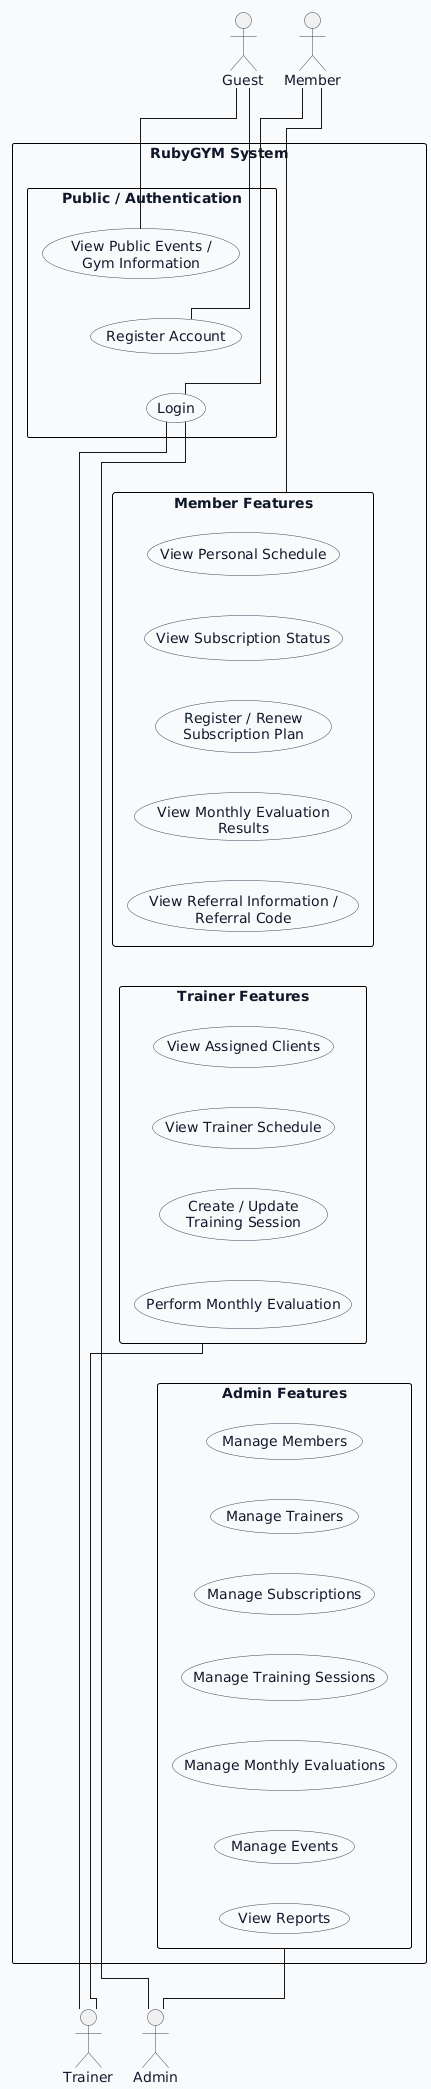

The diagram above was rendered by PlantUML. Its source (embedded in the PNG):
@startuml
!pragma layout elk
left to right direction

skinparam shadowing false
skinparam packageStyle rectangle
skinparam linetype ortho
skinparam defaultFontName Arial
skinparam actor {
  BorderColor #334155
  FontColor #0f172a
}
skinparam rectangle {
  BorderColor #0f172a
  BackgroundColor #ffffff
  FontColor #0f172a
}
skinparam package {
  BorderColor #cbd5e1
  BackgroundColor #f8fafc
  FontColor #0f172a
}
skinparam usecase {
  BorderColor #334155
  BackgroundColor #ffffff
  FontColor #0f172a
}

actor "Guest" as Guest
actor "Member" as Member

rectangle "RubyGYM System" {
  package "Public / Authentication" as PAuth {
    usecase "View Public Events /\nGym Information" as UC_PublicInfo
    usecase "Register Account" as UC_Register
    usecase "Login" as UC_Login

    UC_PublicInfo -down[hidden]-> UC_Register
    UC_Register -down[hidden]-> UC_Login
  }

  package "Member Features" as PMember {
    usecase "View Personal Schedule" as UC_PersonalSchedule
    usecase "View Subscription Status" as UC_SubscriptionStatus
    usecase "Register / Renew\nSubscription Plan" as UC_RenewSubscription
    usecase "View Monthly Evaluation\nResults" as UC_ViewEvaluationResults
    usecase "View Referral Information /\nReferral Code" as UC_ViewReferral

    UC_PersonalSchedule -down[hidden]-> UC_SubscriptionStatus
    UC_SubscriptionStatus -down[hidden]-> UC_RenewSubscription
    UC_RenewSubscription -down[hidden]-> UC_ViewEvaluationResults
    UC_ViewEvaluationResults -down[hidden]-> UC_ViewReferral
  }

  package "Trainer Features" as PTrainer {
    usecase "View Assigned Clients" as UC_AssignedClients
    usecase "View Trainer Schedule" as UC_TrainerSchedule
    usecase "Create / Update\nTraining Session" as UC_TrainerSession
    usecase "Perform Monthly Evaluation" as UC_PerformEvaluation

    UC_AssignedClients -down[hidden]-> UC_TrainerSchedule
    UC_TrainerSchedule -down[hidden]-> UC_TrainerSession
    UC_TrainerSession -down[hidden]-> UC_PerformEvaluation
  }

  package "Admin Features" as PAdmin {
    usecase "Manage Members" as UC_ManageMembers
    usecase "Manage Trainers" as UC_ManageTrainers
    usecase "Manage Subscriptions" as UC_ManageSubscriptions
    usecase "Manage Training Sessions" as UC_ManageSessions
    usecase "Manage Monthly Evaluations" as UC_ManageEvaluations
    usecase "Manage Events" as UC_ManageEvents
    usecase "View Reports" as UC_ViewReports

    UC_ManageMembers -down[hidden]-> UC_ManageTrainers
    UC_ManageTrainers -down[hidden]-> UC_ManageSubscriptions
    UC_ManageSubscriptions -down[hidden]-> UC_ManageSessions
    UC_ManageSessions -down[hidden]-> UC_ManageEvaluations
    UC_ManageEvaluations -down[hidden]-> UC_ManageEvents
    UC_ManageEvents -down[hidden]-> UC_ViewReports
  }

  PAuth -down[hidden]-> PMember
  PMember -down[hidden]-> PTrainer
  PTrainer -down[hidden]-> PAdmin
}

actor "Trainer" as Trainer
actor "Admin" as Admin

Guest -- UC_PublicInfo
Guest -- UC_Register

Member -- UC_Login
Member -- PMember

UC_Login -- Trainer
PTrainer -- Trainer

UC_Login -- Admin
PAdmin -- Admin

@enduml